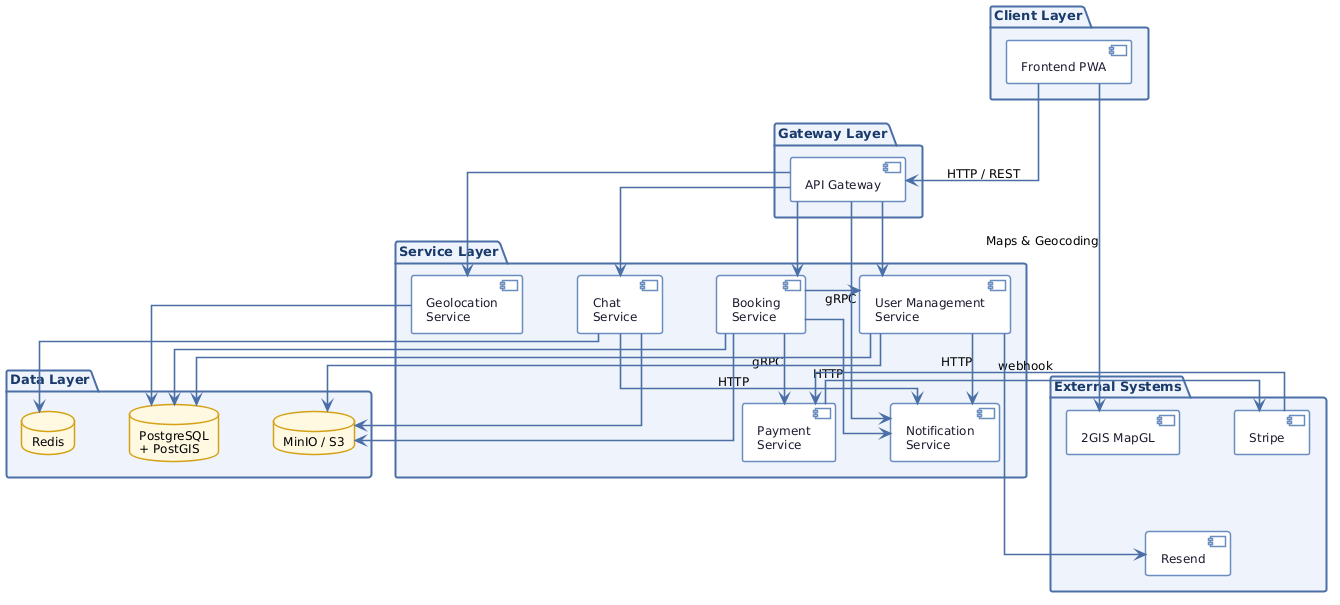

The diagram above was rendered by PlantUML. Its source (embedded in the PNG):
@startuml
skinparam defaultFontName "Segoe UI"
skinparam defaultFontSize 12
skinparam backgroundColor #FFFFFF
skinparam ArrowColor #4A6FA5
skinparam ArrowThickness 1.6
skinparam linetype ortho
skinparam nodesep 55
skinparam ranksep 70

skinparam component {
  BackgroundColor #FFFFFF
  BorderColor #6B8CBE
  BorderThickness 1.5
  FontSize 12
  FontColor #1A1A2E
}

skinparam package {
  BackgroundColor #EEF3FB
  BorderColor #4A6FA5
  BorderThickness 2
  FontColor #1A3A6B
  FontStyle bold
  FontSize 13
}

skinparam database {
  BackgroundColor #FFF8E1
  BorderColor #D4A017
  BorderThickness 1.5
  FontSize 12
}

' ══════════════════════════════════════
' ROW 0 — Client
' ══════════════════════════════════════
package "Client Layer" {
  [Frontend PWA] as FE
}

' ══════════════════════════════════════
' ROW 1 — Gateway
' ══════════════════════════════════════
package "Gateway Layer" {
  [API Gateway] as GW
}

' ══════════════════════════════════════
' ROW 2 — Services
' ══════════════════════════════════════
package "Service Layer" {

  [User Management\nService] as USER
  [Booking\nService] as BOOK
  [Chat\nService] as CHAT
  [Geolocation\nService] as GEO
  [Notification\nService] as NOTIF
  [Payment\nService] as PAY

  ' Два горизонтальных ряда
  USER -[hidden]right-> BOOK
  BOOK -[hidden]right-> CHAT
  CHAT -[hidden]right-> GEO

  USER -[hidden]down-> NOTIF
  BOOK -[hidden]down-> PAY

  NOTIF -[hidden]right-> PAY
}

' ══════════════════════════════════════
' ROW 3 — Data
' ══════════════════════════════════════
package "Data Layer" {
  database "PostgreSQL\n+ PostGIS" as PG
  database "Redis" as REDIS
  database "MinIO / S3" as S3

  PG -[hidden]right-> REDIS
  REDIS -[hidden]right-> S3
}

' ══════════════════════════════════════
' External (справа)
' ══════════════════════════════════════
package "External Systems" {
  [Stripe] as STRIPE
  [2GIS MapGL] as GIS
  [Resend] as RESEND

  STRIPE -[hidden]down-> RESEND
}

' ══════════════════════════════════════
' FLOWS
' ══════════════════════════════════════

' Client
FE    -down->  GW       : HTTP / REST
FE    -right-> GIS      : Maps & Geocoding

' Gateway → Services
GW    -down->  USER
GW    -down->  BOOK
GW    -down->  CHAT
GW    -down->  GEO
GW    -down->  NOTIF

' Internal service calls
BOOK  -right-> USER     : gRPC
BOOK  -down->  PAY      : gRPC
BOOK  -down->  NOTIF    : HTTP
CHAT  -down->  NOTIF    : HTTP
USER  -down->  NOTIF    : HTTP

' External
PAY   -right-> STRIPE
STRIPE -left-> PAY      : webhook
USER  -right-> RESEND

' → PostgreSQL (только 3 основных, остальные через группу)
USER  -down->  PG
BOOK  -down->  PG
GEO   -down->  PG

' → Redis
CHAT  -down->  REDIS

' → S3
USER  -down->  S3
BOOK  -down->  S3
CHAT  -down->  S3
@enduml